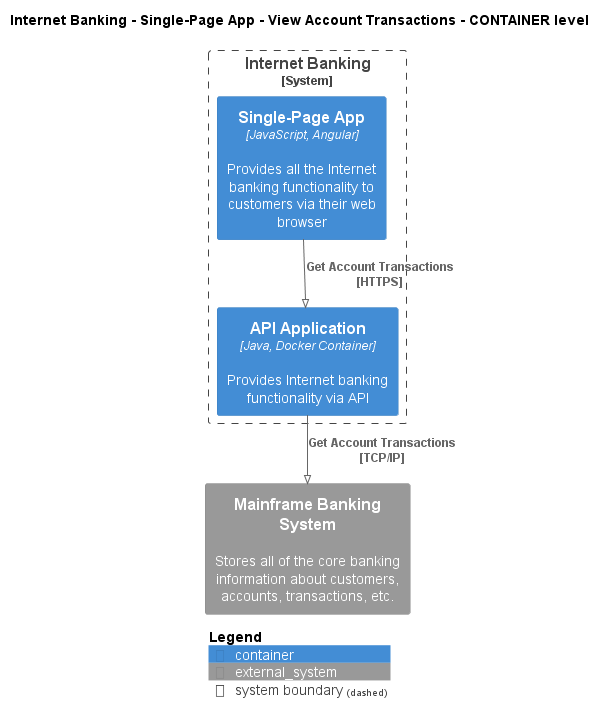

The diagram above was rendered by PlantUML. Its source (embedded in the PNG):
@startuml
!pragma layout smetana
!include ..\..\..\..\..\..\.c4s\C4_Container.puml

AddElementTag("state:new", $bgColor=green, $fontColor=#ffffff, $borderColor=green, $shadowing="False")
AddElementTag("state:changed", $bgColor=orange, $fontColor=#ffffff, $borderColor=orange, $shadowing="False")
AddElementTag("state:removed", $bgColor=red, $fontColor=#ffffff, $borderColor=red, $shadowing="False")

AddRelTag("state:new", $textColor=green, $lineColor=green)
AddRelTag("state:changed", $textColor=orange, $lineColor=orange)
AddRelTag("state:removed", $textColor=red, $lineColor=red)

SHOW_PERSON_PORTRAIT()
LAYOUT_TOP_DOWN()

skinparam linetype polyline

title Internet Banking - Single-Page App - View Account Transactions - CONTAINER level


System_Boundary(BigBankPlc.SoftwareSystems.InternetBanking, "Internet Banking") {
    Container(BigBankPlc.SoftwareSystems.InternetBanking.Containers.SinglePageApp, "Single-Page App", "JavaScript, Angular", "Provides all the Internet banking functionality to customers via their web browser")
    Container(BigBankPlc.SoftwareSystems.InternetBanking.Containers.APIApplication, "API Application", "Java, Docker Container", "Provides Internet banking functionality via API")
}

System_Ext(BigBankPlc.SoftwareSystems.MainframeBankingSystem, "Mainframe Banking System", "Stores all of the core banking information about customers, accounts, transactions, etc.")

Rel(BigBankPlc.SoftwareSystems.InternetBanking.Containers.SinglePageApp, BigBankPlc.SoftwareSystems.InternetBanking.Containers.APIApplication, "Get Account Transactions\n[HTTPS]", $tags='protocol:https')
Rel(BigBankPlc.SoftwareSystems.InternetBanking.Containers.APIApplication, BigBankPlc.SoftwareSystems.MainframeBankingSystem, "Get Account Transactions\n[TCP/IP]", $tags='protocol:tcp/ip')


SHOW_LEGEND()
@enduml